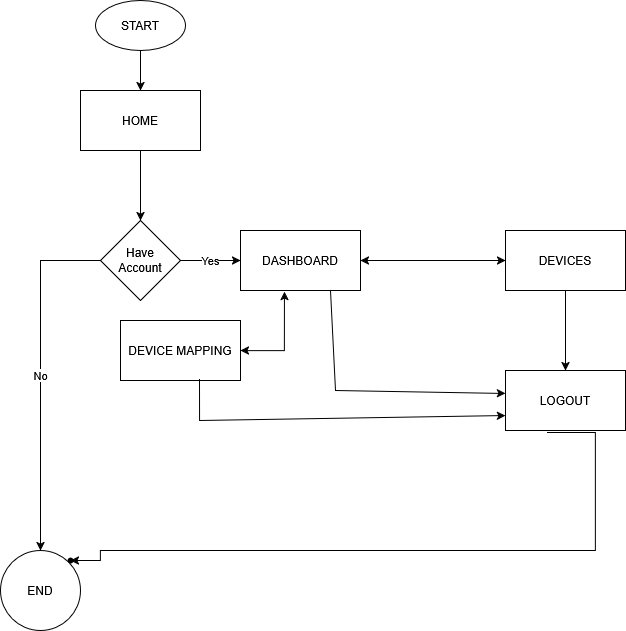

The diagram above was exported from draw.io. Its source (the exported page's mxGraphModel, read from the mxfile embedded in the PNG):
<mxGraphModel dx="1163" dy="623" grid="1" gridSize="10" guides="1" tooltips="1" connect="1" arrows="1" fold="1" page="1" pageScale="1" pageWidth="850" pageHeight="1100" background="#ffffff" math="0" shadow="0">
  <root>
    <mxCell id="0" />
    <mxCell id="1" parent="0" />
    <mxCell id="5oBeuV6_Upv0SC6wM8OT-5" value="" style="edgeStyle=orthogonalEdgeStyle;rounded=0;orthogonalLoop=1;jettySize=auto;html=1;" edge="1" parent="1" source="5oBeuV6_Upv0SC6wM8OT-1" target="5oBeuV6_Upv0SC6wM8OT-4">
      <mxGeometry relative="1" as="geometry" />
    </mxCell>
    <mxCell id="5oBeuV6_Upv0SC6wM8OT-1" value="START" style="ellipse;whiteSpace=wrap;html=1;" vertex="1" parent="1">
      <mxGeometry x="220" y="50" width="90" height="50" as="geometry" />
    </mxCell>
    <mxCell id="5oBeuV6_Upv0SC6wM8OT-7" value="" style="edgeStyle=orthogonalEdgeStyle;rounded=0;orthogonalLoop=1;jettySize=auto;html=1;" edge="1" parent="1" source="5oBeuV6_Upv0SC6wM8OT-4" target="5oBeuV6_Upv0SC6wM8OT-6">
      <mxGeometry relative="1" as="geometry" />
    </mxCell>
    <mxCell id="5oBeuV6_Upv0SC6wM8OT-4" value="HOME" style="whiteSpace=wrap;html=1;" vertex="1" parent="1">
      <mxGeometry x="205" y="140" width="120" height="60" as="geometry" />
    </mxCell>
    <mxCell id="5oBeuV6_Upv0SC6wM8OT-9" value="No" style="edgeStyle=orthogonalEdgeStyle;rounded=0;orthogonalLoop=1;jettySize=auto;html=1;" edge="1" parent="1" source="5oBeuV6_Upv0SC6wM8OT-6" target="5oBeuV6_Upv0SC6wM8OT-8">
      <mxGeometry relative="1" as="geometry" />
    </mxCell>
    <mxCell id="5oBeuV6_Upv0SC6wM8OT-11" value="Yes" style="edgeStyle=orthogonalEdgeStyle;rounded=0;orthogonalLoop=1;jettySize=auto;html=1;" edge="1" parent="1" source="5oBeuV6_Upv0SC6wM8OT-6" target="5oBeuV6_Upv0SC6wM8OT-10">
      <mxGeometry relative="1" as="geometry" />
    </mxCell>
    <mxCell id="5oBeuV6_Upv0SC6wM8OT-6" value="&lt;div&gt;Have &lt;br&gt;&lt;/div&gt;&lt;div&gt;Account&lt;/div&gt;" style="rhombus;whiteSpace=wrap;html=1;" vertex="1" parent="1">
      <mxGeometry x="225" y="270" width="80" height="80" as="geometry" />
    </mxCell>
    <mxCell id="5oBeuV6_Upv0SC6wM8OT-8" value="END" style="ellipse;whiteSpace=wrap;html=1;" vertex="1" parent="1">
      <mxGeometry x="125" y="600" width="80" height="80" as="geometry" />
    </mxCell>
    <mxCell id="5oBeuV6_Upv0SC6wM8OT-10" value="DASHBOARD" style="whiteSpace=wrap;html=1;" vertex="1" parent="1">
      <mxGeometry x="365" y="280" width="120" height="60" as="geometry" />
    </mxCell>
    <mxCell id="5oBeuV6_Upv0SC6wM8OT-23" value="" style="edgeStyle=orthogonalEdgeStyle;rounded=0;orthogonalLoop=1;jettySize=auto;html=1;" edge="1" parent="1" source="5oBeuV6_Upv0SC6wM8OT-12" target="5oBeuV6_Upv0SC6wM8OT-22">
      <mxGeometry relative="1" as="geometry" />
    </mxCell>
    <mxCell id="5oBeuV6_Upv0SC6wM8OT-12" value="DEVICES" style="whiteSpace=wrap;html=1;" vertex="1" parent="1">
      <mxGeometry x="630" y="280" width="120" height="60" as="geometry" />
    </mxCell>
    <mxCell id="5oBeuV6_Upv0SC6wM8OT-17" value="DEVICE MAPPING" style="whiteSpace=wrap;html=1;" vertex="1" parent="1">
      <mxGeometry x="245" y="370" width="120" height="60" as="geometry" />
    </mxCell>
    <mxCell id="5oBeuV6_Upv0SC6wM8OT-19" value="" style="endArrow=classic;startArrow=classic;html=1;rounded=0;entryX=0.367;entryY=1.017;entryDx=0;entryDy=0;entryPerimeter=0;exitX=1;exitY=0.5;exitDx=0;exitDy=0;" edge="1" parent="1" source="5oBeuV6_Upv0SC6wM8OT-17" target="5oBeuV6_Upv0SC6wM8OT-10">
      <mxGeometry width="50" height="50" relative="1" as="geometry">
        <mxPoint x="370" y="400" as="sourcePoint" />
        <mxPoint x="450" y="350" as="targetPoint" />
        <Array as="points">
          <mxPoint x="409" y="400" />
        </Array>
      </mxGeometry>
    </mxCell>
    <mxCell id="5oBeuV6_Upv0SC6wM8OT-21" value="" style="endArrow=classic;startArrow=classic;html=1;rounded=0;entryX=1;entryY=0.5;entryDx=0;entryDy=0;" edge="1" parent="1" target="5oBeuV6_Upv0SC6wM8OT-10">
      <mxGeometry width="50" height="50" relative="1" as="geometry">
        <mxPoint x="630" y="310" as="sourcePoint" />
        <mxPoint x="450" y="350" as="targetPoint" />
      </mxGeometry>
    </mxCell>
    <mxCell id="5oBeuV6_Upv0SC6wM8OT-25" value="" style="edgeStyle=orthogonalEdgeStyle;rounded=0;orthogonalLoop=1;jettySize=auto;html=1;exitX=0.35;exitY=1.033;exitDx=0;exitDy=0;exitPerimeter=0;" edge="1" parent="1" source="5oBeuV6_Upv0SC6wM8OT-22" target="5oBeuV6_Upv0SC6wM8OT-24">
      <mxGeometry relative="1" as="geometry">
        <mxPoint x="720" y="540" as="sourcePoint" />
        <mxPoint x="225" y="670" as="targetPoint" />
        <Array as="points">
          <mxPoint x="720" y="482" />
          <mxPoint x="720" y="600" />
          <mxPoint x="225" y="600" />
          <mxPoint x="225" y="610" />
        </Array>
      </mxGeometry>
    </mxCell>
    <mxCell id="5oBeuV6_Upv0SC6wM8OT-22" value="LOGOUT" style="whiteSpace=wrap;html=1;" vertex="1" parent="1">
      <mxGeometry x="630" y="420" width="120" height="60" as="geometry" />
    </mxCell>
    <mxCell id="5oBeuV6_Upv0SC6wM8OT-24" value="" style="shape=waypoint;sketch=0;size=6;pointerEvents=1;points=[];fillColor=default;resizable=0;rotatable=0;perimeter=centerPerimeter;snapToPoint=1;" vertex="1" parent="1">
      <mxGeometry x="185" y="600" width="20" height="20" as="geometry" />
    </mxCell>
    <mxCell id="5oBeuV6_Upv0SC6wM8OT-26" value="" style="endArrow=classic;html=1;rounded=0;exitX=0.75;exitY=1;exitDx=0;exitDy=0;entryX=0;entryY=0.383;entryDx=0;entryDy=0;entryPerimeter=0;" edge="1" parent="1" source="5oBeuV6_Upv0SC6wM8OT-10" target="5oBeuV6_Upv0SC6wM8OT-22">
      <mxGeometry width="50" height="50" relative="1" as="geometry">
        <mxPoint x="400" y="470" as="sourcePoint" />
        <mxPoint x="620" y="440" as="targetPoint" />
        <Array as="points">
          <mxPoint x="460" y="440" />
        </Array>
      </mxGeometry>
    </mxCell>
    <mxCell id="5oBeuV6_Upv0SC6wM8OT-27" value="" style="endArrow=classic;html=1;rounded=0;exitX=0.658;exitY=0.983;exitDx=0;exitDy=0;exitPerimeter=0;entryX=0;entryY=0.75;entryDx=0;entryDy=0;" edge="1" parent="1" source="5oBeuV6_Upv0SC6wM8OT-17" target="5oBeuV6_Upv0SC6wM8OT-22">
      <mxGeometry width="50" height="50" relative="1" as="geometry">
        <mxPoint x="400" y="470" as="sourcePoint" />
        <mxPoint x="450" y="420" as="targetPoint" />
        <Array as="points">
          <mxPoint x="324" y="470" />
        </Array>
      </mxGeometry>
    </mxCell>
  </root>
</mxGraphModel>